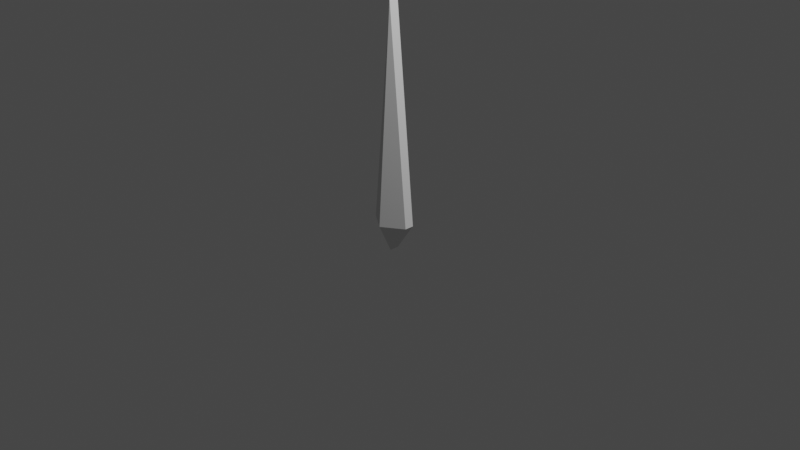 # Source: pointer.blend  (saved by Blender 2.82.7; exported with 4.5.12 LTS)
import bpy
from mathutils import Matrix  # noqa: F401  (used for matrix-valued properties, if any)

bpy.ops.wm.read_factory_settings(use_empty=True)
scene = bpy.context.scene
scene.name = 'Scene'

# ---- collections
col_collection = bpy.data.collections.new('Collection'); scene.collection.children.link(col_collection)

# ---- materials (node trees are filled in below, after node groups)
mat_pointer = bpy.data.materials.new('pointer')
mat_pointer.use_transparent_shadow = False

# ---- material node trees

# ---- world
world_world = bpy.data.worlds.new('World'); scene.world = world_world
world_world.use_nodes = True; world_world.node_tree.nodes.clear()
_N = world_world.node_tree.nodes; _L = world_world.node_tree.links
n0 = _N.new('ShaderNodeOutputWorld'); n0.name = 'World Output'; n0.location = (300, 300)
n1 = _N.new('ShaderNodeBackground'); n1.name = 'Background'; n1.location = (10, 300)
n1.inputs[0].default_value = (0.05088, 0.05088, 0.05088, 1.0)
_L.new(n1.outputs[0], n0.inputs[0])
n0.is_active_output = True
world_world.color = (0.05088, 0.05088, 0.05088)
world_world.use_sun_shadow = False
world_world.sun_shadow_jitter_overblur = 0.0

# ---- cameras
cam_camera = bpy.data.cameras.new('Camera')
cam_camera.clip_end = 100.0
cam_camera.ortho_scale = 7.314

# ---- lights
light_light = bpy.data.lights.new('Light', 'POINT')
light_light.transmission_factor = 0.0
light_light.energy = 1000.0
light_light.shadow_soft_size = 0.1
light_light.shadow_maximum_resolution = 0.006
light_light.use_absolute_resolution = True

# ---- meshes
me_pointer = bpy.data.meshes.new('pointer')
me_pointer.from_pydata([(-0.2203, -0.12, -4.841e-08), (-3.709e-09, -0.12, -0.3142), (-3.197e-14, -0.27, 1.349e-06), (-3.709e-09, -0.12, 2.283), (0.2203, -0.12, -3.709e-09), (0.2203, -0.02, -6.182e-10), (-6.182e-10, -0.02, 2.283), (-3.709e-09, -0.12, 2.283), (-3.197e-14, -0.27, 1.349e-06), (0.2203, -0.12, -3.709e-09), (-3.197e-14, -0.27, 1.349e-06), (-3.709e-09, -0.12, 2.283), (-0.2203, -0.12, -4.841e-08), (0.2203, -0.12, -3.709e-09), (-3.197e-14, -0.27, 1.349e-06), (-3.709e-09, -0.12, -0.3142), (0.2203, -0.12, -3.709e-09), (-3.709e-09, -0.12, -0.3142), (-6.182e-10, -0.02, -0.3142), (0.2203, -0.02, -6.182e-10), (-3.709e-09, -0.12, -0.3142), (-0.2203, -0.12, -4.841e-08), (-0.2203, -0.02, -4.532e-08), (-6.182e-10, -0.02, -0.3142), (-0.2203, -0.12, -4.841e-08), (-3.709e-09, -0.12, 2.283), (-6.182e-10, -0.02, 2.283), (-0.2203, -0.02, -4.532e-08), (-6.182e-10, -0.02, -0.3142), (-0.2203, -0.02, -4.532e-08), (-6.182e-10, -0.02, 2.283), (0.2203, -0.02, -6.182e-10)], [], [(2, 0, 1), (5, 3, 4), (6, 3, 5), (9, 7, 8), (12, 10, 11), (15, 13, 14), (18, 16, 17), (19, 16, 18), (22, 20, 21), (23, 20, 22), (26, 24, 25), (27, 24, 26), (30, 28, 29), (31, 28, 30)])
_uv = me_pointer.uv_layers.new(name='UVMap')
_uv.uv.foreach_set('vector', [0.03387, 0.002342, 0.06063, 0.02603, 0.03378, 2.688e-05, 2.686e-05, 0.0617, 0.07166, 0.987, 0.05096, 0.07369, 0.07215, 1.0, 0.07166, 0.987, 2.686e-05, 0.0617, 0.05096, 0.07369, 0.07166, 0.987, 0.03688, 0.081, 0.02229, 0.07479, 0.03688, 0.081, 0.07166, 0.987, 0.03378, 2.688e-05, 0.008998, 0.02801, 0.03387, 0.002342, 0.03421, 0.0114, 0.008998, 0.02801, 0.03378, 2.688e-05, 2.686e-05, 0.0617, 0.008998, 0.02801, 0.03421, 0.0114, 0.07215, 0.05894, 0.03378, 2.688e-05, 0.06063, 0.02603, 0.03421, 0.0114, 0.03378, 2.688e-05, 0.07215, 0.05894, 0.07215, 1.0, 0.02229, 0.07479, 0.07166, 0.987, 0.07215, 0.05894, 0.02229, 0.07479, 0.07215, 1.0, 0.07215, 1.0, 0.03421, 0.0114, 0.07215, 0.05894, 2.686e-05, 0.0617, 0.03421, 0.0114, 0.07215, 1.0])
me_pointer.materials.append(mat_pointer)
me_pointer.use_remesh_fix_poles = True
me_pointer.use_remesh_preserve_attributes = False
me_pointer.use_mirror_vertex_groups = False
me_pointer.update()

# ---- objects
ob_pointer = bpy.data.objects.new('pointer', me_pointer)
ob_light = bpy.data.objects.new('Light', light_light)
ob_camera = bpy.data.objects.new('Camera', cam_camera)

# ---- transforms, parenting, visibility, modifiers, constraints
ob_pointer.location = (0.0, 0.0, 0.0)
ob_pointer.rotation_mode = 'QUATERNION'
ob_pointer.rotation_quaternion = (1.0, 0.0, 0.0, 0.0)
ob_pointer.lineart.crease_threshold = 0.0
ob_light.location = (4.076, 1.005, 5.904)
ob_light.rotation_euler = (0.6503, 0.05522, 1.866)
ob_light.lock_rotations_4d = False
ob_light.empty_display_type = 'ARROWS'
ob_light.color = (0.0, 0.0, 0.0, 0.0)
ob_light.lineart.crease_threshold = 0.0
ob_camera.location = (7.359, -6.926, 4.958)
ob_camera.rotation_euler = (1.109, 0.0, 0.8149)
ob_camera.lock_rotations_4d = False
ob_camera.empty_display_type = 'ARROWS'
ob_camera.color = (0.0, 0.0, 0.0, 0.0)
ob_camera.display_type = 'WIRE'
ob_camera.lineart.crease_threshold = 0.0

# ---- collection membership
scene.collection.objects.link(ob_pointer)
col_collection.objects.link(ob_light)
col_collection.objects.link(ob_camera)

# ---- scene / render settings (as saved in the file)
scene.camera = ob_camera
scene.frame_start = 1; scene.frame_end = 250; scene.frame_set(1)
scene.render.engine = 'BLENDER_EEVEE_NEXT'
scene.cycles.use_denoising = False
scene.cycles.samples = 128
scene.cycles.sampling_pattern = 'TABULATED_SOBOL'
scene.cycles.use_adaptive_sampling = False
scene.cycles.use_light_tree = False
scene.view_settings.view_transform = 'Filmic'
bpy.context.view_layer.update()
